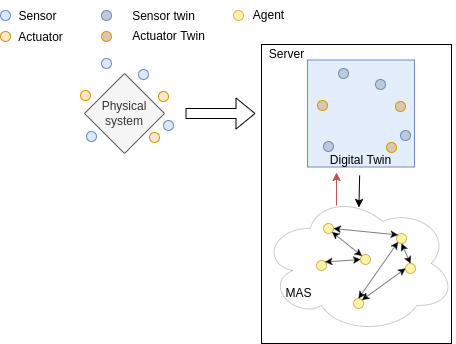

The diagram above was exported from draw.io. Its source (the exported page's mxGraphModel, read from the mxfile embedded in the PNG):
<mxGraphModel dx="762" dy="592" grid="1" gridSize="10" guides="1" tooltips="1" connect="1" arrows="1" fold="1" page="1" pageScale="1" pageWidth="827" pageHeight="1169" math="0" shadow="0">
  <root>
    <mxCell id="0" />
    <mxCell id="1" parent="0" />
    <mxCell id="2" value="" style="rounded=0;whiteSpace=wrap;html=1;" vertex="1" parent="1">
      <mxGeometry x="436" y="171" width="190" height="299" as="geometry" />
    </mxCell>
    <mxCell id="3" value="" style="whiteSpace=wrap;html=1;aspect=fixed;fillColor=#E3EDFC;strokeColor=#6c8ebf;" vertex="1" parent="1">
      <mxGeometry x="482" y="186.5" width="107" height="107" as="geometry" />
    </mxCell>
    <mxCell id="4" value="Physical&lt;br&gt;system" style="rhombus;whiteSpace=wrap;html=1;fillColor=#f5f5f5;fontColor=#333333;strokeColor=#666666;" vertex="1" parent="1">
      <mxGeometry x="259" y="200" width="80" height="80" as="geometry" />
    </mxCell>
    <mxCell id="5" value="" style="ellipse;whiteSpace=wrap;html=1;aspect=fixed;fillColor=#dae8fc;strokeColor=#6c8ebf;" vertex="1" parent="1">
      <mxGeometry x="338" y="247" width="10" height="10" as="geometry" />
    </mxCell>
    <mxCell id="6" value="" style="ellipse;whiteSpace=wrap;html=1;aspect=fixed;fillColor=#dae8fc;strokeColor=#6c8ebf;" vertex="1" parent="1">
      <mxGeometry x="261" y="258" width="10" height="10" as="geometry" />
    </mxCell>
    <mxCell id="7" value="" style="ellipse;whiteSpace=wrap;html=1;aspect=fixed;fillColor=#dae8fc;strokeColor=#6c8ebf;" vertex="1" parent="1">
      <mxGeometry x="276" y="185" width="10" height="10" as="geometry" />
    </mxCell>
    <mxCell id="8" value="" style="ellipse;whiteSpace=wrap;html=1;aspect=fixed;fillColor=#dae8fc;strokeColor=#6c8ebf;" vertex="1" parent="1">
      <mxGeometry x="313" y="196" width="10" height="10" as="geometry" />
    </mxCell>
    <mxCell id="9" value="" style="ellipse;whiteSpace=wrap;html=1;aspect=fixed;fillColor=#ffe6cc;strokeColor=#d79b00;" vertex="1" parent="1">
      <mxGeometry x="324" y="259" width="10" height="10" as="geometry" />
    </mxCell>
    <mxCell id="10" value="" style="ellipse;whiteSpace=wrap;html=1;aspect=fixed;fillColor=#ffe6cc;strokeColor=#d79b00;" vertex="1" parent="1">
      <mxGeometry x="255" y="217" width="10" height="10" as="geometry" />
    </mxCell>
    <mxCell id="11" value="" style="ellipse;whiteSpace=wrap;html=1;aspect=fixed;fillColor=#ffe6cc;strokeColor=#d79b00;" vertex="1" parent="1">
      <mxGeometry x="333" y="218" width="10" height="10" as="geometry" />
    </mxCell>
    <mxCell id="12" value="" style="ellipse;whiteSpace=wrap;html=1;aspect=fixed;fillColor=#dae8fc;strokeColor=#6c8ebf;" vertex="1" parent="1">
      <mxGeometry x="175" y="137" width="10" height="10" as="geometry" />
    </mxCell>
    <mxCell id="13" value="Sensor" style="text;html=1;align=center;verticalAlign=middle;resizable=0;points=[];autosize=1;strokeColor=none;fillColor=none;" vertex="1" parent="1">
      <mxGeometry x="182" y="128" width="60" height="30" as="geometry" />
    </mxCell>
    <mxCell id="14" value="" style="ellipse;whiteSpace=wrap;html=1;aspect=fixed;fillColor=#ffe6cc;strokeColor=#d79b00;" vertex="1" parent="1">
      <mxGeometry x="175" y="158" width="10" height="10" as="geometry" />
    </mxCell>
    <mxCell id="15" value="Actuator" style="text;html=1;align=center;verticalAlign=middle;resizable=0;points=[];autosize=1;strokeColor=none;fillColor=none;" vertex="1" parent="1">
      <mxGeometry x="180" y="149" width="70" height="30" as="geometry" />
    </mxCell>
    <mxCell id="16" value="" style="shape=flexArrow;endArrow=classic;html=1;rounded=0;" edge="1" parent="1">
      <mxGeometry width="50" height="50" relative="1" as="geometry">
        <mxPoint x="360" y="240" as="sourcePoint" />
        <mxPoint x="430" y="240" as="targetPoint" />
      </mxGeometry>
    </mxCell>
    <mxCell id="17" value="Server" style="text;html=1;align=center;verticalAlign=middle;resizable=0;points=[];autosize=1;strokeColor=none;fillColor=none;" vertex="1" parent="1">
      <mxGeometry x="431" y="166" width="60" height="30" as="geometry" />
    </mxCell>
    <mxCell id="18" value="" style="ellipse;whiteSpace=wrap;html=1;aspect=fixed;fillColor=#BECADB;strokeColor=#6c8ebf;" vertex="1" parent="1">
      <mxGeometry x="276" y="137" width="10" height="10" as="geometry" />
    </mxCell>
    <mxCell id="19" value="Sensor twin" style="text;html=1;align=center;verticalAlign=middle;resizable=0;points=[];autosize=1;strokeColor=none;fillColor=none;" vertex="1" parent="1">
      <mxGeometry x="293" y="128" width="90" height="30" as="geometry" />
    </mxCell>
    <mxCell id="20" value="" style="ellipse;whiteSpace=wrap;html=1;aspect=fixed;fillColor=#DBC6AF;strokeColor=#d79b00;" vertex="1" parent="1">
      <mxGeometry x="276" y="158" width="10" height="10" as="geometry" />
    </mxCell>
    <mxCell id="21" value="Actuator Twin" style="text;html=1;align=center;verticalAlign=middle;resizable=0;points=[];autosize=1;strokeColor=none;fillColor=none;" vertex="1" parent="1">
      <mxGeometry x="293" y="148" width="100" height="30" as="geometry" />
    </mxCell>
    <mxCell id="22" value="" style="ellipse;whiteSpace=wrap;html=1;aspect=fixed;fillColor=#BECADB;strokeColor=#6c8ebf;" vertex="1" parent="1">
      <mxGeometry x="575" y="257" width="10" height="10" as="geometry" />
    </mxCell>
    <mxCell id="23" value="" style="ellipse;whiteSpace=wrap;html=1;aspect=fixed;fillColor=#BECADB;strokeColor=#6c8ebf;" vertex="1" parent="1">
      <mxGeometry x="498" y="268" width="10" height="10" as="geometry" />
    </mxCell>
    <mxCell id="24" value="" style="ellipse;whiteSpace=wrap;html=1;aspect=fixed;fillColor=#BECADB;strokeColor=#6c8ebf;" vertex="1" parent="1">
      <mxGeometry x="513" y="195" width="10" height="10" as="geometry" />
    </mxCell>
    <mxCell id="25" value="" style="ellipse;whiteSpace=wrap;html=1;aspect=fixed;fillColor=#BECADB;strokeColor=#6c8ebf;" vertex="1" parent="1">
      <mxGeometry x="550" y="206" width="10" height="10" as="geometry" />
    </mxCell>
    <mxCell id="26" value="" style="ellipse;whiteSpace=wrap;html=1;aspect=fixed;fillColor=#DBC6AF;strokeColor=#d79b00;" vertex="1" parent="1">
      <mxGeometry x="561" y="269" width="10" height="10" as="geometry" />
    </mxCell>
    <mxCell id="27" value="" style="ellipse;whiteSpace=wrap;html=1;aspect=fixed;fillColor=#DBC6AF;strokeColor=#d79b00;" vertex="1" parent="1">
      <mxGeometry x="492" y="227" width="10" height="10" as="geometry" />
    </mxCell>
    <mxCell id="28" value="" style="ellipse;whiteSpace=wrap;html=1;aspect=fixed;fillColor=#DBC6AF;strokeColor=#d79b00;" vertex="1" parent="1">
      <mxGeometry x="570" y="228" width="10" height="10" as="geometry" />
    </mxCell>
    <mxCell id="29" value="Digital Twin" style="text;html=1;align=center;verticalAlign=middle;resizable=0;points=[];autosize=1;strokeColor=none;fillColor=none;" vertex="1" parent="1">
      <mxGeometry x="494.5" y="272" width="80" height="30" as="geometry" />
    </mxCell>
    <mxCell id="30" value="" style="ellipse;shape=cloud;whiteSpace=wrap;html=1;fillColor=none;strokeWidth=0.2;" vertex="1" parent="1">
      <mxGeometry x="436" y="320" width="194" height="140" as="geometry" />
    </mxCell>
    <mxCell id="31" value="" style="endArrow=classic;html=1;rounded=0;entryX=0.502;entryY=0.1;entryDx=0;entryDy=0;entryPerimeter=0;" edge="1" source="29" target="30" parent="1">
      <mxGeometry width="50" height="50" relative="1" as="geometry">
        <mxPoint x="270" y="370" as="sourcePoint" />
        <mxPoint x="430" y="340" as="targetPoint" />
      </mxGeometry>
    </mxCell>
    <mxCell id="32" value="" style="ellipse;whiteSpace=wrap;html=1;aspect=fixed;fillColor=#FFF3A8;strokeColor=#d6b656;" vertex="1" parent="1">
      <mxGeometry x="408" y="137" width="10" height="10" as="geometry" />
    </mxCell>
    <mxCell id="33" value="Agent" style="text;html=1;align=center;verticalAlign=middle;resizable=0;points=[];autosize=1;strokeColor=none;fillColor=none;" vertex="1" parent="1">
      <mxGeometry x="418" y="127" width="50" height="30" as="geometry" />
    </mxCell>
    <mxCell id="34" value="" style="ellipse;whiteSpace=wrap;html=1;aspect=fixed;fillColor=#FFF3A8;strokeColor=#d6b656;" vertex="1" parent="1">
      <mxGeometry x="498" y="350" width="10" height="10" as="geometry" />
    </mxCell>
    <mxCell id="35" value="" style="ellipse;whiteSpace=wrap;html=1;aspect=fixed;fillColor=#FFF3A8;strokeColor=#d6b656;" vertex="1" parent="1">
      <mxGeometry x="491" y="387" width="10" height="10" as="geometry" />
    </mxCell>
    <mxCell id="36" value="" style="ellipse;whiteSpace=wrap;html=1;aspect=fixed;fillColor=#FFF3A8;strokeColor=#d6b656;" vertex="1" parent="1">
      <mxGeometry x="535" y="381" width="10" height="10" as="geometry" />
    </mxCell>
    <mxCell id="37" value="" style="ellipse;whiteSpace=wrap;html=1;aspect=fixed;fillColor=#FFF3A8;strokeColor=#d6b656;" vertex="1" parent="1">
      <mxGeometry x="528" y="425" width="10" height="10" as="geometry" />
    </mxCell>
    <mxCell id="38" value="" style="ellipse;whiteSpace=wrap;html=1;aspect=fixed;fillColor=#FFF3A8;strokeColor=#d6b656;" vertex="1" parent="1">
      <mxGeometry x="580" y="390" width="10" height="10" as="geometry" />
    </mxCell>
    <mxCell id="39" value="" style="ellipse;whiteSpace=wrap;html=1;aspect=fixed;fillColor=#FFF3A8;strokeColor=#d6b656;" vertex="1" parent="1">
      <mxGeometry x="571" y="360" width="10" height="10" as="geometry" />
    </mxCell>
    <mxCell id="40" value="" style="endArrow=classic;startArrow=classic;html=1;rounded=0;entryX=0;entryY=0;entryDx=0;entryDy=0;exitX=1;exitY=0.5;exitDx=0;exitDy=0;strokeWidth=0.5;" edge="1" source="34" target="39" parent="1">
      <mxGeometry width="50" height="50" relative="1" as="geometry">
        <mxPoint x="330" y="400" as="sourcePoint" />
        <mxPoint x="380" y="350" as="targetPoint" />
      </mxGeometry>
    </mxCell>
    <mxCell id="41" value="" style="endArrow=classic;startArrow=classic;html=1;rounded=0;entryX=0;entryY=0.5;entryDx=0;entryDy=0;exitX=1;exitY=0;exitDx=0;exitDy=0;strokeWidth=0.5;" edge="1" source="35" target="36" parent="1">
      <mxGeometry width="50" height="50" relative="1" as="geometry">
        <mxPoint x="518" y="365" as="sourcePoint" />
        <mxPoint x="582.4644660940671" y="371.46446609406723" as="targetPoint" />
      </mxGeometry>
    </mxCell>
    <mxCell id="42" value="" style="endArrow=classic;startArrow=classic;html=1;rounded=0;entryX=0;entryY=0.5;entryDx=0;entryDy=0;exitX=1;exitY=0;exitDx=0;exitDy=0;strokeWidth=0.5;" edge="1" source="37" target="38" parent="1">
      <mxGeometry width="50" height="50" relative="1" as="geometry">
        <mxPoint x="509.53553390590946" y="398.4644660940903" as="sourcePoint" />
        <mxPoint x="545" y="396" as="targetPoint" />
      </mxGeometry>
    </mxCell>
    <mxCell id="43" value="" style="endArrow=classic;startArrow=classic;html=1;rounded=0;entryX=0;entryY=1;entryDx=0;entryDy=0;exitX=0.5;exitY=0;exitDx=0;exitDy=0;strokeWidth=0.5;" edge="1" source="37" target="39" parent="1">
      <mxGeometry width="50" height="50" relative="1" as="geometry">
        <mxPoint x="546.5355339059561" y="436.4644660940437" as="sourcePoint" />
        <mxPoint x="590.0000000000164" y="405" as="targetPoint" />
      </mxGeometry>
    </mxCell>
    <mxCell id="44" value="" style="endArrow=classic;startArrow=classic;html=1;rounded=0;entryX=0.5;entryY=1;entryDx=0;entryDy=0;exitX=0.5;exitY=0;exitDx=0;exitDy=0;strokeWidth=0.5;" edge="1" source="38" target="39" parent="1">
      <mxGeometry width="50" height="50" relative="1" as="geometry">
        <mxPoint x="543" y="435" as="sourcePoint" />
        <mxPoint x="582.4644660940671" y="378.5355339059329" as="targetPoint" />
      </mxGeometry>
    </mxCell>
    <mxCell id="45" value="" style="endArrow=classic;startArrow=classic;html=1;rounded=0;entryX=1;entryY=1;entryDx=0;entryDy=0;exitX=0;exitY=0;exitDx=0;exitDy=0;strokeWidth=0.5;" edge="1" source="36" target="34" parent="1">
      <mxGeometry width="50" height="50" relative="1" as="geometry">
        <mxPoint x="595" y="400" as="sourcePoint" />
        <mxPoint x="586" y="380" as="targetPoint" />
      </mxGeometry>
    </mxCell>
    <mxCell id="46" value="MAS" style="text;html=1;align=center;verticalAlign=middle;resizable=0;points=[];autosize=1;strokeColor=none;fillColor=none;" vertex="1" parent="1">
      <mxGeometry x="448" y="405" width="50" height="30" as="geometry" />
    </mxCell>
    <mxCell id="47" value="" style="endArrow=classic;html=1;rounded=0;fillColor=#f8cecc;strokeColor=#b85450;entryX=0.281;entryY=1.1;entryDx=0;entryDy=0;entryPerimeter=0;exitX=0.361;exitY=0.121;exitDx=0;exitDy=0;exitPerimeter=0;" edge="1" parent="1">
      <mxGeometry width="50" height="50" relative="1" as="geometry">
        <mxPoint x="511.0340000000001" y="331.94000000000005" as="sourcePoint" />
        <mxPoint x="511.03" y="299" as="targetPoint" />
      </mxGeometry>
    </mxCell>
  </root>
</mxGraphModel>